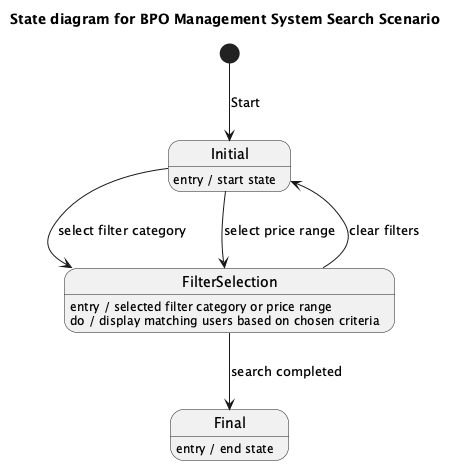

The diagram above was rendered by PlantUML. Its source (embedded in the PNG):
@startuml
title State diagram for BPO Management System Search Scenario

[*] --> InitialState : Start

state "Initial" as InitialState
InitialState : entry / start state

state "FilterSelection" as FilterSelection
FilterSelection : entry / selected filter category or price range
FilterSelection : do / display matching users based on chosen criteria

FilterSelection --> InitialState : clear filters

InitialState --> FilterSelection : select filter category
InitialState --> FilterSelection : select price range

FilterSelection --> FinalState : search completed

state "Final" as FinalState
FinalState : entry / end state

@enduml